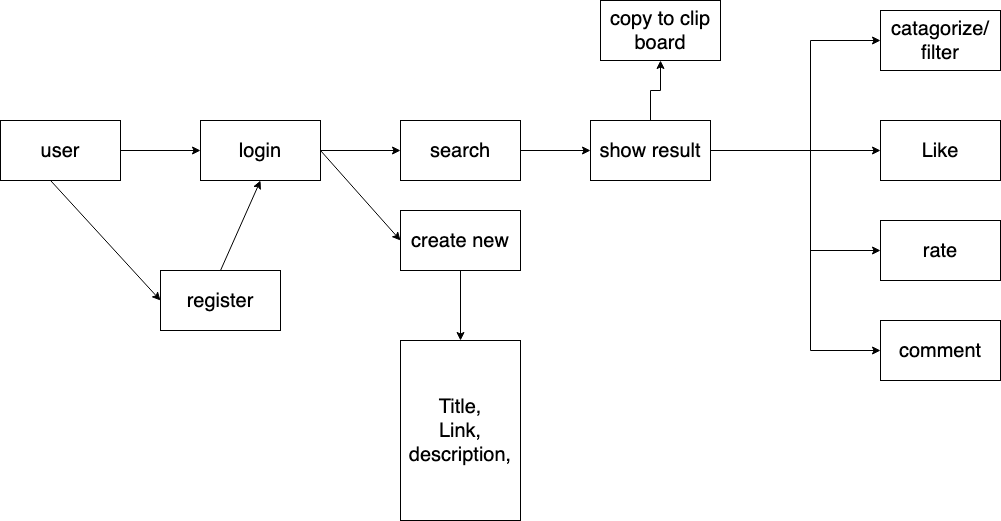

The diagram above was exported from draw.io. Its source (the exported page's mxGraphModel, read from the mxfile embedded in the PNG):
<mxGraphModel dx="742" dy="1120" grid="1" gridSize="10" guides="1" tooltips="1" connect="1" arrows="1" fold="1" page="1" pageScale="1" pageWidth="850" pageHeight="1100" math="0" shadow="0">
  <root>
    <mxCell id="0" />
    <mxCell id="1" parent="0" />
    <mxCell id="rtha87KaNa1fs_DUyyiE-3" value="" style="edgeStyle=orthogonalEdgeStyle;rounded=0;orthogonalLoop=1;jettySize=auto;html=1;fontSize=20;" parent="1" source="rtha87KaNa1fs_DUyyiE-1" target="rtha87KaNa1fs_DUyyiE-2" edge="1">
      <mxGeometry relative="1" as="geometry" />
    </mxCell>
    <mxCell id="rtha87KaNa1fs_DUyyiE-1" value="&lt;font style=&quot;font-size: 20px;&quot;&gt;user&lt;/font&gt;" style="rounded=0;whiteSpace=wrap;html=1;" parent="1" vertex="1">
      <mxGeometry x="60" y="200" width="120" height="60" as="geometry" />
    </mxCell>
    <mxCell id="rtha87KaNa1fs_DUyyiE-12" value="" style="edgeStyle=orthogonalEdgeStyle;rounded=0;orthogonalLoop=1;jettySize=auto;html=1;fontSize=20;" parent="1" source="rtha87KaNa1fs_DUyyiE-2" target="rtha87KaNa1fs_DUyyiE-11" edge="1">
      <mxGeometry relative="1" as="geometry" />
    </mxCell>
    <mxCell id="rtha87KaNa1fs_DUyyiE-2" value="&lt;font style=&quot;font-size: 20px;&quot;&gt;login&lt;/font&gt;" style="rounded=0;whiteSpace=wrap;html=1;" parent="1" vertex="1">
      <mxGeometry x="260" y="200" width="120" height="60" as="geometry" />
    </mxCell>
    <mxCell id="rtha87KaNa1fs_DUyyiE-4" value="&lt;font style=&quot;font-size: 20px;&quot;&gt;register&lt;/font&gt;" style="rounded=0;whiteSpace=wrap;html=1;" parent="1" vertex="1">
      <mxGeometry x="220" y="350" width="120" height="60" as="geometry" />
    </mxCell>
    <mxCell id="rtha87KaNa1fs_DUyyiE-9" value="" style="endArrow=classic;html=1;rounded=0;fontSize=20;exitX=0.417;exitY=1;exitDx=0;exitDy=0;exitPerimeter=0;entryX=0;entryY=0.5;entryDx=0;entryDy=0;" parent="1" source="rtha87KaNa1fs_DUyyiE-1" target="rtha87KaNa1fs_DUyyiE-4" edge="1">
      <mxGeometry width="50" height="50" relative="1" as="geometry">
        <mxPoint x="360" y="590" as="sourcePoint" />
        <mxPoint x="410" y="540" as="targetPoint" />
      </mxGeometry>
    </mxCell>
    <mxCell id="rtha87KaNa1fs_DUyyiE-10" value="" style="endArrow=classic;html=1;rounded=0;fontSize=20;exitX=0.5;exitY=0;exitDx=0;exitDy=0;entryX=0.5;entryY=1;entryDx=0;entryDy=0;" parent="1" source="rtha87KaNa1fs_DUyyiE-4" target="rtha87KaNa1fs_DUyyiE-2" edge="1">
      <mxGeometry width="50" height="50" relative="1" as="geometry">
        <mxPoint x="360" y="590" as="sourcePoint" />
        <mxPoint x="410" y="540" as="targetPoint" />
      </mxGeometry>
    </mxCell>
    <mxCell id="rtha87KaNa1fs_DUyyiE-16" value="" style="edgeStyle=orthogonalEdgeStyle;rounded=0;orthogonalLoop=1;jettySize=auto;html=1;fontSize=20;" parent="1" source="rtha87KaNa1fs_DUyyiE-11" target="rtha87KaNa1fs_DUyyiE-15" edge="1">
      <mxGeometry relative="1" as="geometry" />
    </mxCell>
    <mxCell id="rtha87KaNa1fs_DUyyiE-11" value="&lt;font style=&quot;font-size: 20px;&quot;&gt;search&lt;/font&gt;" style="rounded=0;whiteSpace=wrap;html=1;" parent="1" vertex="1">
      <mxGeometry x="460" y="200" width="120" height="60" as="geometry" />
    </mxCell>
    <mxCell id="rtha87KaNa1fs_DUyyiE-25" value="" style="edgeStyle=orthogonalEdgeStyle;rounded=0;orthogonalLoop=1;jettySize=auto;html=1;fontSize=20;" parent="1" source="rtha87KaNa1fs_DUyyiE-13" target="rtha87KaNa1fs_DUyyiE-24" edge="1">
      <mxGeometry relative="1" as="geometry" />
    </mxCell>
    <mxCell id="rtha87KaNa1fs_DUyyiE-13" value="&lt;font style=&quot;font-size: 20px;&quot;&gt;create new&lt;/font&gt;" style="rounded=0;whiteSpace=wrap;html=1;" parent="1" vertex="1">
      <mxGeometry x="460" y="290" width="120" height="60" as="geometry" />
    </mxCell>
    <mxCell id="rtha87KaNa1fs_DUyyiE-14" value="" style="endArrow=classic;html=1;rounded=0;fontSize=20;exitX=1;exitY=0.5;exitDx=0;exitDy=0;entryX=0;entryY=0.5;entryDx=0;entryDy=0;" parent="1" source="rtha87KaNa1fs_DUyyiE-2" target="rtha87KaNa1fs_DUyyiE-13" edge="1">
      <mxGeometry width="50" height="50" relative="1" as="geometry">
        <mxPoint x="360" y="590" as="sourcePoint" />
        <mxPoint x="410" y="540" as="targetPoint" />
      </mxGeometry>
    </mxCell>
    <mxCell id="rtha87KaNa1fs_DUyyiE-18" value="" style="edgeStyle=orthogonalEdgeStyle;rounded=0;orthogonalLoop=1;jettySize=auto;html=1;fontSize=20;" parent="1" source="rtha87KaNa1fs_DUyyiE-15" target="rtha87KaNa1fs_DUyyiE-17" edge="1">
      <mxGeometry relative="1" as="geometry" />
    </mxCell>
    <mxCell id="rtha87KaNa1fs_DUyyiE-27" value="" style="edgeStyle=orthogonalEdgeStyle;rounded=0;orthogonalLoop=1;jettySize=auto;html=1;fontSize=20;" parent="1" source="rtha87KaNa1fs_DUyyiE-15" target="rtha87KaNa1fs_DUyyiE-26" edge="1">
      <mxGeometry relative="1" as="geometry" />
    </mxCell>
    <mxCell id="rtha87KaNa1fs_DUyyiE-15" value="&lt;font style=&quot;font-size: 20px;&quot;&gt;show result&lt;/font&gt;" style="rounded=0;whiteSpace=wrap;html=1;" parent="1" vertex="1">
      <mxGeometry x="650" y="200" width="120" height="60" as="geometry" />
    </mxCell>
    <mxCell id="rtha87KaNa1fs_DUyyiE-17" value="&lt;font style=&quot;font-size: 20px;&quot;&gt;Like&lt;/font&gt;" style="rounded=0;whiteSpace=wrap;html=1;" parent="1" vertex="1">
      <mxGeometry x="940" y="200" width="120" height="60" as="geometry" />
    </mxCell>
    <mxCell id="rtha87KaNa1fs_DUyyiE-19" value="&lt;font style=&quot;font-size: 20px;&quot;&gt;rate&lt;/font&gt;" style="rounded=0;whiteSpace=wrap;html=1;" parent="1" vertex="1">
      <mxGeometry x="940" y="300" width="120" height="60" as="geometry" />
    </mxCell>
    <mxCell id="rtha87KaNa1fs_DUyyiE-21" value="&lt;font style=&quot;font-size: 20px;&quot;&gt;comment&lt;/font&gt;" style="rounded=0;whiteSpace=wrap;html=1;" parent="1" vertex="1">
      <mxGeometry x="940" y="400" width="120" height="60" as="geometry" />
    </mxCell>
    <mxCell id="rtha87KaNa1fs_DUyyiE-22" value="" style="edgeStyle=orthogonalEdgeStyle;rounded=0;orthogonalLoop=1;jettySize=auto;html=1;fontSize=20;entryX=0;entryY=0.5;entryDx=0;entryDy=0;exitX=1;exitY=0.5;exitDx=0;exitDy=0;" parent="1" source="rtha87KaNa1fs_DUyyiE-15" target="rtha87KaNa1fs_DUyyiE-19" edge="1">
      <mxGeometry relative="1" as="geometry">
        <mxPoint x="790" y="240" as="sourcePoint" />
        <mxPoint x="870" y="240" as="targetPoint" />
        <Array as="points">
          <mxPoint x="870" y="230" />
          <mxPoint x="870" y="330" />
        </Array>
      </mxGeometry>
    </mxCell>
    <mxCell id="rtha87KaNa1fs_DUyyiE-23" value="" style="edgeStyle=orthogonalEdgeStyle;rounded=0;orthogonalLoop=1;jettySize=auto;html=1;fontSize=20;entryX=0;entryY=0.5;entryDx=0;entryDy=0;" parent="1" target="rtha87KaNa1fs_DUyyiE-21" edge="1">
      <mxGeometry relative="1" as="geometry">
        <mxPoint x="780" y="230" as="sourcePoint" />
        <mxPoint x="870" y="340" as="targetPoint" />
        <Array as="points">
          <mxPoint x="870" y="230" />
          <mxPoint x="870" y="430" />
        </Array>
      </mxGeometry>
    </mxCell>
    <mxCell id="rtha87KaNa1fs_DUyyiE-24" value="&lt;font style=&quot;font-size: 20px;&quot;&gt;Title,&lt;br&gt;Link,&lt;br&gt;description,&lt;br&gt;&lt;/font&gt;" style="rounded=0;whiteSpace=wrap;html=1;" parent="1" vertex="1">
      <mxGeometry x="460" y="420" width="120" height="180" as="geometry" />
    </mxCell>
    <mxCell id="rtha87KaNa1fs_DUyyiE-26" value="&lt;font style=&quot;font-size: 20px;&quot;&gt;copy to clip board&lt;/font&gt;" style="rounded=0;whiteSpace=wrap;html=1;" parent="1" vertex="1">
      <mxGeometry x="660" y="80" width="120" height="60" as="geometry" />
    </mxCell>
    <mxCell id="D3ObBuKD1jAjHfB75fBA-1" value="&lt;font style=&quot;font-size: 20px;&quot;&gt;catagorize/&lt;br&gt;filter&lt;/font&gt;" style="rounded=0;whiteSpace=wrap;html=1;" vertex="1" parent="1">
      <mxGeometry x="940" y="90" width="120" height="60" as="geometry" />
    </mxCell>
    <mxCell id="D3ObBuKD1jAjHfB75fBA-3" value="" style="endArrow=classic;html=1;rounded=0;exitX=1;exitY=0.5;exitDx=0;exitDy=0;entryX=0;entryY=0.5;entryDx=0;entryDy=0;edgeStyle=elbowEdgeStyle;" edge="1" parent="1" source="rtha87KaNa1fs_DUyyiE-15" target="D3ObBuKD1jAjHfB75fBA-1">
      <mxGeometry width="50" height="50" relative="1" as="geometry">
        <mxPoint x="820" y="200" as="sourcePoint" />
        <mxPoint x="870" y="150" as="targetPoint" />
        <Array as="points">
          <mxPoint x="870" y="170" />
        </Array>
      </mxGeometry>
    </mxCell>
  </root>
</mxGraphModel>